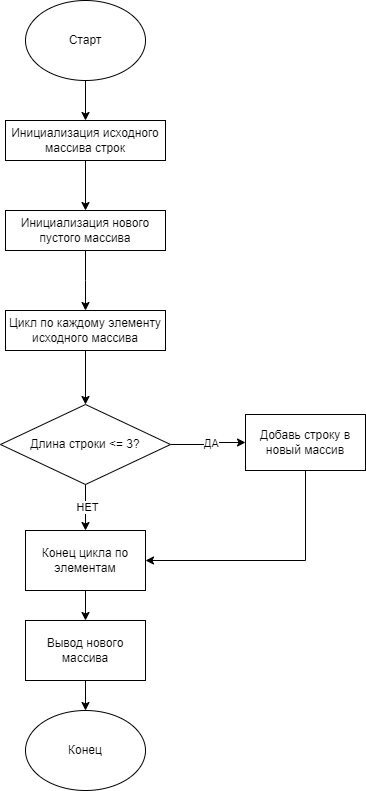

The diagram above was exported from draw.io. Its source (the exported page's mxGraphModel, read from the mxfile embedded in the PNG):
<mxGraphModel dx="1878" dy="758" grid="1" gridSize="10" guides="1" tooltips="1" connect="1" arrows="1" fold="1" page="1" pageScale="1" pageWidth="583" pageHeight="827" math="0" shadow="0">
  <root>
    <mxCell id="0" />
    <mxCell id="1" parent="0" />
    <mxCell id="eYKICcef--b0L_50mwm6-1" value="Конец" style="ellipse;whiteSpace=wrap;html=1;" parent="1" vertex="1">
      <mxGeometry x="-70" y="720" width="120" height="80" as="geometry" />
    </mxCell>
    <mxCell id="YqO2Syu0SLy5KqSkyaP1-2" value="" style="edgeStyle=orthogonalEdgeStyle;rounded=0;orthogonalLoop=1;jettySize=auto;html=1;" edge="1" parent="1" source="x7uowdPWOXQlQtR-1Drs-1" target="YqO2Syu0SLy5KqSkyaP1-1">
      <mxGeometry relative="1" as="geometry" />
    </mxCell>
    <mxCell id="x7uowdPWOXQlQtR-1Drs-1" value="Старт" style="ellipse;whiteSpace=wrap;html=1;" parent="1" vertex="1">
      <mxGeometry x="-70" y="10" width="120" height="80" as="geometry" />
    </mxCell>
    <mxCell id="YqO2Syu0SLy5KqSkyaP1-4" value="" style="edgeStyle=orthogonalEdgeStyle;rounded=0;orthogonalLoop=1;jettySize=auto;html=1;" edge="1" parent="1" source="YqO2Syu0SLy5KqSkyaP1-1" target="YqO2Syu0SLy5KqSkyaP1-3">
      <mxGeometry relative="1" as="geometry" />
    </mxCell>
    <mxCell id="YqO2Syu0SLy5KqSkyaP1-1" value="&lt;p class=&quot;MsoNormal&quot;&gt;Инициализация исходного массива строк&lt;/p&gt;" style="whiteSpace=wrap;html=1;align=center;" vertex="1" parent="1">
      <mxGeometry x="-90" y="130" width="160" height="40" as="geometry" />
    </mxCell>
    <mxCell id="YqO2Syu0SLy5KqSkyaP1-6" value="" style="edgeStyle=orthogonalEdgeStyle;rounded=0;orthogonalLoop=1;jettySize=auto;html=1;" edge="1" parent="1" source="YqO2Syu0SLy5KqSkyaP1-3">
      <mxGeometry relative="1" as="geometry">
        <mxPoint x="-10" y="320" as="targetPoint" />
      </mxGeometry>
    </mxCell>
    <mxCell id="YqO2Syu0SLy5KqSkyaP1-3" value="&lt;p class=&quot;MsoNormal&quot;&gt;Инициализация нового пустого массива&lt;/p&gt;" style="whiteSpace=wrap;html=1;align=center;" vertex="1" parent="1">
      <mxGeometry x="-90" y="220" width="160" height="40" as="geometry" />
    </mxCell>
    <mxCell id="YqO2Syu0SLy5KqSkyaP1-11" value="" style="edgeStyle=orthogonalEdgeStyle;rounded=0;orthogonalLoop=1;jettySize=auto;html=1;" edge="1" parent="1" source="YqO2Syu0SLy5KqSkyaP1-7" target="YqO2Syu0SLy5KqSkyaP1-10">
      <mxGeometry relative="1" as="geometry" />
    </mxCell>
    <mxCell id="YqO2Syu0SLy5KqSkyaP1-14" value="НЕТ" style="edgeLabel;html=1;align=center;verticalAlign=middle;resizable=0;points=[];" vertex="1" connectable="0" parent="YqO2Syu0SLy5KqSkyaP1-11">
      <mxGeometry x="-0.0238" y="1" relative="1" as="geometry">
        <mxPoint as="offset" />
      </mxGeometry>
    </mxCell>
    <mxCell id="YqO2Syu0SLy5KqSkyaP1-13" value="" style="edgeStyle=orthogonalEdgeStyle;rounded=0;orthogonalLoop=1;jettySize=auto;html=1;" edge="1" parent="1" source="YqO2Syu0SLy5KqSkyaP1-7" target="YqO2Syu0SLy5KqSkyaP1-12">
      <mxGeometry relative="1" as="geometry" />
    </mxCell>
    <mxCell id="YqO2Syu0SLy5KqSkyaP1-15" value="ДА" style="edgeLabel;html=1;align=center;verticalAlign=middle;resizable=0;points=[];" vertex="1" connectable="0" parent="YqO2Syu0SLy5KqSkyaP1-13">
      <mxGeometry x="0.119" relative="1" as="geometry">
        <mxPoint as="offset" />
      </mxGeometry>
    </mxCell>
    <mxCell id="YqO2Syu0SLy5KqSkyaP1-7" value="Длина строки &amp;lt;= 3?" style="rhombus;whiteSpace=wrap;html=1;" vertex="1" parent="1">
      <mxGeometry x="-95" y="414" width="170" height="80" as="geometry" />
    </mxCell>
    <mxCell id="YqO2Syu0SLy5KqSkyaP1-9" value="" style="edgeStyle=orthogonalEdgeStyle;rounded=0;orthogonalLoop=1;jettySize=auto;html=1;" edge="1" parent="1" source="YqO2Syu0SLy5KqSkyaP1-8" target="YqO2Syu0SLy5KqSkyaP1-7">
      <mxGeometry relative="1" as="geometry" />
    </mxCell>
    <mxCell id="YqO2Syu0SLy5KqSkyaP1-8" value="&lt;p class=&quot;MsoNormal&quot;&gt;Цикл по каждому элементу исходного массива&lt;/p&gt;" style="whiteSpace=wrap;html=1;align=center;" vertex="1" parent="1">
      <mxGeometry x="-90" y="320" width="160" height="40" as="geometry" />
    </mxCell>
    <mxCell id="YqO2Syu0SLy5KqSkyaP1-22" value="" style="edgeStyle=orthogonalEdgeStyle;rounded=0;orthogonalLoop=1;jettySize=auto;html=1;" edge="1" parent="1" source="YqO2Syu0SLy5KqSkyaP1-10" target="YqO2Syu0SLy5KqSkyaP1-21">
      <mxGeometry relative="1" as="geometry" />
    </mxCell>
    <mxCell id="YqO2Syu0SLy5KqSkyaP1-10" value="Конец цикла по элементам" style="whiteSpace=wrap;html=1;" vertex="1" parent="1">
      <mxGeometry x="-70" y="540" width="120" height="60" as="geometry" />
    </mxCell>
    <mxCell id="YqO2Syu0SLy5KqSkyaP1-24" value="" style="edgeStyle=orthogonalEdgeStyle;rounded=0;orthogonalLoop=1;jettySize=auto;html=1;entryX=1;entryY=0.5;entryDx=0;entryDy=0;" edge="1" parent="1" source="YqO2Syu0SLy5KqSkyaP1-12" target="YqO2Syu0SLy5KqSkyaP1-10">
      <mxGeometry relative="1" as="geometry">
        <mxPoint x="210" y="557.9999999999998" as="targetPoint" />
        <Array as="points">
          <mxPoint x="210" y="570" />
        </Array>
      </mxGeometry>
    </mxCell>
    <mxCell id="YqO2Syu0SLy5KqSkyaP1-12" value="Добавь строку в новый массив" style="whiteSpace=wrap;html=1;" vertex="1" parent="1">
      <mxGeometry x="150" y="424" width="120" height="56" as="geometry" />
    </mxCell>
    <mxCell id="YqO2Syu0SLy5KqSkyaP1-25" value="" style="edgeStyle=orthogonalEdgeStyle;rounded=0;orthogonalLoop=1;jettySize=auto;html=1;" edge="1" parent="1" source="YqO2Syu0SLy5KqSkyaP1-21" target="eYKICcef--b0L_50mwm6-1">
      <mxGeometry relative="1" as="geometry" />
    </mxCell>
    <mxCell id="YqO2Syu0SLy5KqSkyaP1-21" value="Вывод нового массива" style="whiteSpace=wrap;html=1;" vertex="1" parent="1">
      <mxGeometry x="-70" y="630" width="120" height="60" as="geometry" />
    </mxCell>
  </root>
</mxGraphModel>